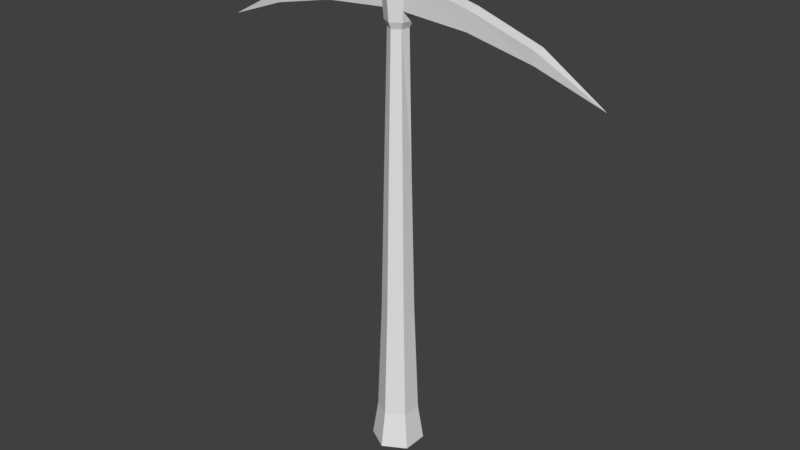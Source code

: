# Source: Pickaxe.blend  (saved by Blender 2.79.0; exported with 4.5.12 LTS)
import bpy
from mathutils import Matrix  # noqa: F401  (used for matrix-valued properties, if any)

bpy.ops.wm.read_factory_settings(use_empty=True)
scene = bpy.context.scene
scene.name = 'Scene'

# ---- collections
col_collection_1 = bpy.data.collections.new('Collection 1'); scene.collection.children.link(col_collection_1)

# ---- world
world_world = bpy.data.worlds.new('World'); scene.world = world_world
world_world.color = (0.05088, 0.05088, 0.05088)
world_world.use_sun_shadow = False
world_world.sun_shadow_jitter_overblur = 0.0
world_world.cycles.sampling_method = 'MANUAL'

# ---- meshes
me_cylinder = bpy.data.meshes.new('Cylinder')
me_cylinder.from_pydata([(-0.003937, 0.1666, 5.317), (-0.003938, 0.3077, 0.01875), (-0.17, 0.0707, 5.317), (-0.2704, 0.1539, 0.01875), (-0.1373, -0.077, 5.317), (-0.2704, -0.1539, 0.01875), (-0.003937, -0.154, 5.317), (-0.003937, -0.3077, 0.01875), (0.1294, -0.077, 5.317), (0.2626, -0.1539, 0.01875), (0.1622, 0.0707, 5.317), (0.2626, 0.1539, 0.01875), (-0.003937, 0.1492, 3.551), (-0.003937, 0.1893, 1.785), (-0.1679, 0.09465, 1.785), (-0.1332, 0.07461, 3.551), (-0.1679, -0.09465, 1.785), (-0.1332, -0.07461, 3.551), (-0.003937, -0.1893, 1.785), (-0.003937, -0.1492, 3.551), (0.16, -0.09465, 1.785), (0.1253, -0.07461, 3.551), (0.16, 0.09465, 1.785), (0.1253, 0.07461, 3.551), (-0.003937, 0.2414, 0.4567), (-0.213, 0.1207, 0.4567), (-0.213, -0.1207, 0.4567), (-0.003937, -0.2414, 0.4567), (0.2051, -0.1207, 0.4567), (0.2051, 0.1207, 0.4567), (-0.003937, 0.2199, 5.743), (-0.1944, 0.1099, 5.743), (-0.1944, -0.1099, 5.743), (-0.003937, -0.2199, 5.743), (0.1865, -0.1099, 5.743), (0.1865, 0.1099, 5.743), (0.1633, -0.09655, 5.66), (-0.003937, -0.1931, 5.66), (-0.1712, -0.09655, 5.66), (-0.1712, 0.09655, 5.66), (0.1633, 0.09655, 5.66), (-0.003937, 0.1931, 5.66), (2.444, 5.364e-07, 4.799), (-2.392, -1.192e-07, 4.814), (0.9235, 0.08431, 5.486), (1.684, 0.07207, 5.236), (1.673, 0.05748, 5.086), (0.901, 0.06724, 5.256), (1.673, -0.05748, 5.086), (0.901, -0.06724, 5.256), (1.684, -0.07207, 5.236), (0.9235, -0.08431, 5.486), (-0.9128, 0.08376, 5.464), (-1.654, 0.07096, 5.204), (-1.654, -0.07096, 5.204), (-0.9128, -0.08375, 5.464), (-0.8903, 0.0668, 5.253), (-1.643, 0.0566, 5.085), (-0.8903, -0.0668, 5.253), (-1.643, -0.0566, 5.085), (-0.1548, 0.06646, 5.196), (-0.128, -0.07162, 5.196), (-0.003937, -0.1432, 5.196), (0.1201, -0.07162, 5.196), (0.147, 0.06646, 5.196), (-0.003937, 0.1536, 5.196), (-0.003937, 0.1172, 5.12), (-0.1164, 0.05224, 5.12), (-0.09991, -0.05541, 5.12), (-0.003937, -0.1108, 5.12), (0.09204, -0.05541, 5.12), (0.1085, 0.05224, 5.12)], [], [(24, 1, 3, 25), (25, 3, 5, 26), (26, 5, 7, 27), (27, 7, 9, 28), (3, 1, 11, 9, 7, 5), (28, 9, 11, 29), (29, 11, 1, 24), (37, 36, 34, 33), (71, 23, 12, 66), (23, 22, 13, 12), (70, 21, 23, 71), (21, 20, 22, 23), (69, 19, 21, 70), (19, 18, 20, 21), (68, 17, 19, 69), (17, 16, 18, 19), (67, 15, 17, 68), (15, 14, 16, 17), (66, 12, 15, 67), (12, 13, 14, 15), (22, 29, 24, 13), (20, 28, 29, 22), (18, 27, 28, 20), (16, 26, 27, 18), (14, 25, 26, 16), (13, 24, 25, 14), (30, 31, 32, 33, 34, 35), (39, 38, 32, 31), (36, 40, 35, 34), (41, 39, 31, 30), (38, 37, 33, 32), (40, 41, 30, 35), (10, 0, 41, 40), (4, 6, 37, 38), (0, 2, 39, 41), (46, 45, 42), (54, 53, 43), (6, 8, 36, 37), (48, 46, 42), (50, 48, 42), (45, 50, 42), (53, 57, 43), (57, 59, 43), (59, 54, 43), (40, 36, 51, 44), (44, 51, 50, 45), (36, 8, 49, 51), (51, 49, 48, 50), (8, 10, 47, 49), (49, 47, 46, 48), (10, 40, 44, 47), (47, 44, 45, 46), (4, 38, 55, 58), (58, 55, 54, 59), (2, 4, 58, 56), (56, 58, 59, 57), (39, 2, 56, 52), (52, 56, 57, 53), (38, 39, 52, 55), (55, 52, 53, 54), (0, 65, 60, 2), (2, 60, 61, 4), (4, 61, 62, 6), (6, 62, 63, 8), (8, 63, 64, 10), (10, 64, 65, 0), (65, 66, 67, 60), (60, 67, 68, 61), (61, 68, 69, 62), (62, 69, 70, 63), (63, 70, 71, 64), (64, 71, 66, 65)])
me_cylinder.use_remesh_preserve_volume = False
me_cylinder.use_remesh_preserve_attributes = False
me_cylinder.use_mirror_vertex_groups = False
me_cylinder.update()

# ---- objects
ob_cylinder = bpy.data.objects.new('Cylinder', me_cylinder)

# ---- transforms, parenting, visibility, modifiers, constraints
ob_cylinder.location = (0.0, 0.0, 0.0)
ob_cylinder.lineart.crease_threshold = 0.0

# ---- collection membership
col_collection_1.objects.link(ob_cylinder)

# ---- scene / render settings (as saved in the file)
scene.frame_start = 1; scene.frame_end = 250; scene.frame_set(1)
scene.render.engine = 'BLENDER_EEVEE_NEXT'
scene.render.resolution_percentage = 50
scene.render.dither_intensity = 0.0
scene.cycles.use_denoising = False
scene.cycles.samples = 128
scene.cycles.sampling_pattern = 'TABULATED_SOBOL'
scene.cycles.use_adaptive_sampling = False
scene.cycles.use_light_tree = False
scene.cycles.blur_glossy = 0.0
scene.cycles.sample_clamp_indirect = 0.0
scene.view_settings.view_transform = 'Standard'
bpy.context.view_layer.update()

# ---- added for rendering (the .blend has no active camera and no usable light): camera, sun
cam_auto = bpy.data.cameras.new('AutoCamera')
cam_auto.lens = 50.0
cam_auto.sensor_width = 36.0
cam_auto.clip_end = 1000.0
ob_auto_camera = bpy.data.objects.new('AutoCamera', cam_auto)
scene.collection.objects.link(ob_auto_camera)
ob_auto_camera.location = (6.98232, -8.34728, 8.44552)
ob_auto_camera.rotation_euler = (1.09748, -7.21219e-08, 0.694738)
scene.camera = ob_auto_camera
light_auto_sun = bpy.data.lights.new('AutoSun', 'SUN')
light_auto_sun.energy = 3.0
light_auto_sun.angle = 0.0523599
ob_auto_sun = bpy.data.objects.new('AutoSun', light_auto_sun)
scene.collection.objects.link(ob_auto_sun)
ob_auto_sun.rotation_euler = (0.872665, 0.174533, 0.523599)
bpy.context.view_layer.update()
